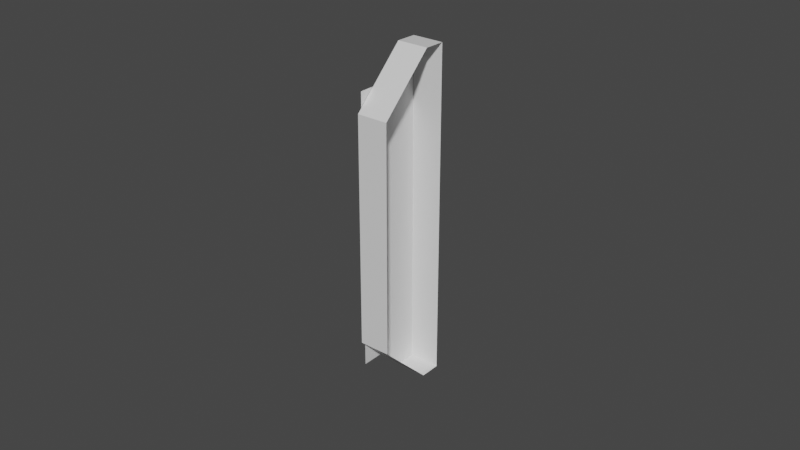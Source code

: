 # Source: soc_active_beam_indicator.blend  (saved by Blender 2.81.16; exported with 4.5.12 LTS)
import bpy
from mathutils import Matrix  # noqa: F401  (used for matrix-valued properties, if any)

bpy.ops.wm.read_factory_settings(use_empty=True)
scene = bpy.context.scene
scene.name = 'Scene'

# ---- collections
col_collection = bpy.data.collections.new('Collection'); scene.collection.children.link(col_collection)

# ---- images (referenced by path relative to the original .blend; pixels are not part of the script)
import os
ASSET_DIR = os.environ.get("B2B_ASSET_DIR", "")  # directory of the original .blend (textures are referenced by path, not embedded)
HERE = os.path.dirname(os.path.abspath(__file__))  # packed textures are extracted next to this script under _unpacked/

def load_image(name, relpath, width, height, colorspace="sRGB"):
    """Load a texture the original file referenced (path relative to the .blend, or extracted next to this script)."""
    p = next((c for c in (os.path.join(HERE, relpath), os.path.join(ASSET_DIR, relpath)) if relpath and os.path.exists(c)), "")
    if p:
        img = bpy.data.images.load(p, check_existing=True)
        img.name = name
    else:  # same state as the original file: an image datablock whose file is absent (Cycles renders it pink)
        img = bpy.data.images.new(name, width, height)
        img.source = "FILE"
        img.filepath = "//" + (relpath or name)
    img.colorspace_settings.name = colorspace
    return img
img_indicator_tex = load_image('Indicator_Tex', 'Indicator_Tex.png', 1024, 1024, 'sRGB')

# ---- materials (node trees are filled in below, after node groups)
mat_material = bpy.data.materials.new('Material')
mat_material.alpha_threshold = 0.0
mat_material.use_transparent_shadow = False
mat_material.line_color = (0.0, 0.0, 0.0, 1.0)
mat_indicator_material = bpy.data.materials.new('Indicator_Material')
mat_indicator_material.use_transparent_shadow = False

# ---- material node trees
mat_material.use_nodes = True; mat_material.node_tree.nodes.clear()
_N = mat_material.node_tree.nodes; _L = mat_material.node_tree.links
n0 = _N.new('ShaderNodeOutputMaterial'); n0.name = 'Material Output'; n0.location = (300, 300)
n1 = _N.new('ShaderNodeBsdfPrincipled'); n1.name = 'Principled BSDF'; n1.location = (10, 300)
n1.distribution = 'GGX'
n1.subsurface_method = 'BURLEY'
n1.inputs[2].default_value = 0.4
n1.inputs[3].default_value = 1.45
n1.inputs[27].default_value = (0.0, 0.0, 0.0, 1.0)
n1.inputs[28].default_value = 1.0
_L.new(n1.outputs[0], n0.inputs[0])
n0.is_active_output = True
mat_indicator_material.use_nodes = True; mat_indicator_material.node_tree.nodes.clear()
_N = mat_indicator_material.node_tree.nodes; _L = mat_indicator_material.node_tree.links
n0 = _N.new('ShaderNodeOutputMaterial'); n0.name = 'Material Output'; n0.location = (300, 300)
n1 = _N.new('ShaderNodeBsdfPrincipled'); n1.name = 'Principled BSDF'; n1.location = (10, 300)
n1.distribution = 'GGX'
n1.subsurface_method = 'BURLEY'
n1.inputs[3].default_value = 1.45
n1.inputs[27].default_value = (0.0, 0.0, 0.0, 1.0)
n1.inputs[28].default_value = 1.0
n2 = _N.new('ShaderNodeTexImage'); n2.name = 'Image Texture'; n2.location = (-280, 140)
n2.image = img_indicator_tex
_L.new(n1.outputs[0], n0.inputs[0])
n0.is_active_output = True

# ---- world
world_world = bpy.data.worlds.new('World'); scene.world = world_world
world_world.use_nodes = True; world_world.node_tree.nodes.clear()
_N = world_world.node_tree.nodes; _L = world_world.node_tree.links
n0 = _N.new('ShaderNodeOutputWorld'); n0.name = 'World Output'; n0.location = (300, 300)
n1 = _N.new('ShaderNodeBackground'); n1.name = 'Background'; n1.location = (10, 300)
n1.inputs[0].default_value = (0.05088, 0.05088, 0.05088, 1.0)
_L.new(n1.outputs[0], n0.inputs[0])
n0.is_active_output = True
world_world.color = (0.05088, 0.05088, 0.05088)
world_world.use_sun_shadow = False
world_world.sun_shadow_jitter_overblur = 0.0

# ---- meshes
me_outer = bpy.data.meshes.new('Outer')
me_outer.from_pydata([(-0.009241, 0.005483, -0.0536), (-0.009241, 0.01214, 0.05348), (-0.009241, 0.01214, 0.05348), (-0.009241, 0.01214, -0.0536), (-0.009241, -0.01177, 0.03699), (-0.009241, -0.01189, -0.03688), (-0.009241, 0.00538, 0.0536), (0.0008625, 0.005483, -0.0536), (0.0008625, 0.01214, 0.05348), (0.0008625, 0.01214, 0.05348), (0.0008625, 0.01214, -0.0536), (0.0008625, -0.01177, 0.03699), (0.0008625, -0.01189, -0.03688), (0.0008625, 0.00538, 0.0536)], [], [(1, 2, 6), (0, 5, 4, 6, 2, 3), (8, 13, 9), (1, 6, 13, 8), (0, 3, 10, 7), (3, 2, 9, 10), (5, 0, 7, 12), (6, 4, 11, 13), (4, 5, 12, 11), (2, 1, 8, 9)])
_uv = me_outer.uv_layers.new(name='UVMap')
_uv.uv.foreach_set('vector', [0.9, 0.1707, 0.9006, 0.1722, 0.843, 0.1579, 0.846, 0.8928, 0.7042, 0.8115, 0.6974, 0.245, 0.843, 0.1579, 0.9006, 0.1722, 0.8858, 0.8772, 0.9552, 0.09571, 0.8745, -0.002422, 0.958, 0.09563, 0.9, 0.1707, 0.843, 0.1579, 0.8745, -0.002422, 0.9552, 0.09571, 0.846, 0.8928, 0.8858, 0.8772, 0.958, 0.9453, 0.8746, 0.9975, 0.8858, 0.8772, 0.9006, 0.1722, 0.958, 0.09563, 0.958, 0.9453, 0.7042, 0.8115, 0.846, 0.8928, 0.8746, 0.9975, 0.6167, 0.8827, 0.843, 0.1579, 0.6974, 0.245, 0.5944, 0.1816, 0.8745, -0.002422, 0.6974, 0.245, 0.7042, 0.8115, 0.6167, 0.8827, 0.5944, 0.1816, 0.9006, 0.1722, 0.9, 0.1707, 0.9552, 0.09571, 0.958, 0.09563])
me_outer.materials.append(mat_material)
me_outer.use_remesh_preserve_volume = False
me_outer.use_remesh_preserve_attributes = False
me_outer.use_mirror_vertex_groups = False
me_outer.update()
me_plane = bpy.data.meshes.new('Plane')
me_plane.from_pydata([(-0.009414, 0.009449, 0.04306), (-0.009414, -0.01023, 0.04306), (-0.009414, -0.01023, 0.04306), (-0.009414, -0.01023, -0.04557), (-0.009414, 0.01045, -0.04557)], [], [(1, 0, 4, 3, 2)])
_uv = me_plane.uv_layers.new(name='UVMap')
_uv.uv.foreach_set('vector', [0.2343, 1.0, -0.00111, 1.0, -0.00111, 0.001978, 0.2343, 0.001978, 0.2343, 1.0])
me_plane.materials.append(mat_indicator_material)
me_plane.use_remesh_fix_poles = True
me_plane.use_remesh_preserve_attributes = False
me_plane.use_mirror_vertex_groups = False
me_plane.use_paint_bone_selection = False
me_plane.use_paint_mask = True
me_plane.update()

# ---- objects
ob_outer = bpy.data.objects.new('Outer', me_outer)
ob_viewsurface = bpy.data.objects.new('@ViewSurface', me_plane)

# ---- transforms, parenting, visibility, modifiers, constraints
ob_outer.location = (0.0, 0.0, 0.0)
ob_outer.lock_rotations_4d = False
ob_outer.empty_display_type = 'ARROWS'
ob_outer.lineart.crease_threshold = 0.0
ob_viewsurface.parent = ob_outer
ob_viewsurface.location = (0.0, 0.0, 0.0)
ob_viewsurface.lineart.crease_threshold = 0.0

# ---- collection membership
col_collection.objects.link(ob_outer)
col_collection.objects.link(ob_viewsurface)

# ---- scene / render settings (as saved in the file)
scene.frame_start = 1; scene.frame_end = 250; scene.frame_set(47)
scene.render.engine = 'BLENDER_EEVEE_NEXT'
scene.cycles.use_denoising = False
scene.cycles.samples = 128
scene.cycles.sampling_pattern = 'TABULATED_SOBOL'
scene.cycles.use_adaptive_sampling = False
scene.cycles.use_light_tree = False
scene.view_settings.view_transform = 'Filmic'
bpy.context.view_layer.update()

# ---- added for rendering (the .blend has no active camera and no usable light): camera, sun
cam_auto = bpy.data.cameras.new('AutoCamera')
cam_auto.lens = 50.0
cam_auto.sensor_width = 36.0
cam_auto.clip_end = 1000.0
ob_auto_camera = bpy.data.objects.new('AutoCamera', cam_auto)
scene.collection.objects.link(ob_auto_camera)
ob_auto_camera.location = (0.180769, -0.221931, 0.148036)
ob_auto_camera.rotation_euler = (1.09748, -7.21219e-08, 0.694738)
scene.camera = ob_auto_camera
light_auto_sun = bpy.data.lights.new('AutoSun', 'SUN')
light_auto_sun.energy = 3.0
light_auto_sun.angle = 0.0523599
ob_auto_sun = bpy.data.objects.new('AutoSun', light_auto_sun)
scene.collection.objects.link(ob_auto_sun)
ob_auto_sun.rotation_euler = (0.872665, 0.174533, 0.523599)
bpy.context.view_layer.update()
